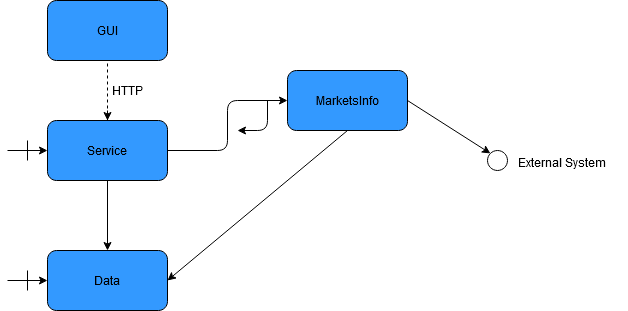

The diagram above was exported from draw.io. Its source (the exported page's mxGraphModel, read from the mxfile embedded in the PNG):
<mxGraphModel dx="1276" dy="575" grid="1" gridSize="10" guides="1" tooltips="1" connect="1" arrows="1" fold="1" page="1" pageScale="1" pageWidth="850" pageHeight="1100" math="0" shadow="0">
  <root>
    <mxCell id="0" />
    <mxCell id="1" parent="0" />
    <mxCell id="QouPHh1-0Glgj_3jL08l-1" value="GUI" style="rounded=1;whiteSpace=wrap;html=1;fillColor=#3399FF;" vertex="1" parent="1">
      <mxGeometry x="90" y="110" width="120" height="60" as="geometry" />
    </mxCell>
    <mxCell id="QouPHh1-0Glgj_3jL08l-2" value="Service" style="rounded=1;whiteSpace=wrap;html=1;fillColor=#3399FF;" vertex="1" parent="1">
      <mxGeometry x="90" y="230" width="120" height="60" as="geometry" />
    </mxCell>
    <mxCell id="QouPHh1-0Glgj_3jL08l-3" value="Data" style="rounded=1;whiteSpace=wrap;html=1;fillColor=#3399FF;" vertex="1" parent="1">
      <mxGeometry x="90" y="360" width="120" height="60" as="geometry" />
    </mxCell>
    <mxCell id="QouPHh1-0Glgj_3jL08l-4" value="" style="endArrow=classic;html=1;exitX=0.5;exitY=1;exitDx=0;exitDy=0;entryX=0.5;entryY=0;entryDx=0;entryDy=0;" edge="1" parent="1" source="QouPHh1-0Glgj_3jL08l-2" target="QouPHh1-0Glgj_3jL08l-3">
      <mxGeometry width="50" height="50" relative="1" as="geometry">
        <mxPoint x="190" y="300" as="sourcePoint" />
        <mxPoint x="240" y="250" as="targetPoint" />
      </mxGeometry>
    </mxCell>
    <mxCell id="QouPHh1-0Glgj_3jL08l-5" value="" style="endArrow=none;dashed=1;html=1;entryX=0.5;entryY=1;entryDx=0;entryDy=0;exitX=0.5;exitY=0;exitDx=0;exitDy=0;" edge="1" parent="1" source="QouPHh1-0Glgj_3jL08l-2" target="QouPHh1-0Glgj_3jL08l-1">
      <mxGeometry width="50" height="50" relative="1" as="geometry">
        <mxPoint x="190" y="300" as="sourcePoint" />
        <mxPoint x="240" y="250" as="targetPoint" />
      </mxGeometry>
    </mxCell>
    <mxCell id="QouPHh1-0Glgj_3jL08l-6" value="HTTP" style="text;html=1;strokeColor=none;fillColor=none;align=center;verticalAlign=middle;whiteSpace=wrap;rounded=0;" vertex="1" parent="1">
      <mxGeometry x="150" y="190" width="40" height="20" as="geometry" />
    </mxCell>
    <mxCell id="QouPHh1-0Glgj_3jL08l-7" value="" style="endArrow=classic;html=1;entryX=0;entryY=0.5;entryDx=0;entryDy=0;" edge="1" parent="1" target="QouPHh1-0Glgj_3jL08l-2">
      <mxGeometry width="50" height="50" relative="1" as="geometry">
        <mxPoint x="50" y="260" as="sourcePoint" />
        <mxPoint x="240" y="250" as="targetPoint" />
      </mxGeometry>
    </mxCell>
    <mxCell id="QouPHh1-0Glgj_3jL08l-8" value="" style="endArrow=classic;html=1;entryX=0;entryY=0.5;entryDx=0;entryDy=0;" edge="1" parent="1" target="QouPHh1-0Glgj_3jL08l-3">
      <mxGeometry width="50" height="50" relative="1" as="geometry">
        <mxPoint x="50" y="390" as="sourcePoint" />
        <mxPoint x="240" y="250" as="targetPoint" />
      </mxGeometry>
    </mxCell>
    <mxCell id="QouPHh1-0Glgj_3jL08l-10" value="" style="endArrow=none;html=1;" edge="1" parent="1">
      <mxGeometry width="50" height="50" relative="1" as="geometry">
        <mxPoint x="70" y="270" as="sourcePoint" />
        <mxPoint x="70" y="250" as="targetPoint" />
      </mxGeometry>
    </mxCell>
    <mxCell id="QouPHh1-0Glgj_3jL08l-11" value="" style="endArrow=none;html=1;" edge="1" parent="1">
      <mxGeometry width="50" height="50" relative="1" as="geometry">
        <mxPoint x="70" y="400" as="sourcePoint" />
        <mxPoint x="70" y="380" as="targetPoint" />
      </mxGeometry>
    </mxCell>
    <mxCell id="QouPHh1-0Glgj_3jL08l-12" value="MarketsInfo" style="rounded=1;whiteSpace=wrap;html=1;fillColor=#3399FF;" vertex="1" parent="1">
      <mxGeometry x="330" y="180" width="120" height="60" as="geometry" />
    </mxCell>
    <mxCell id="QouPHh1-0Glgj_3jL08l-16" value="" style="edgeStyle=elbowEdgeStyle;elbow=horizontal;endArrow=classic;html=1;exitX=1;exitY=0.5;exitDx=0;exitDy=0;entryX=0;entryY=0.5;entryDx=0;entryDy=0;" edge="1" parent="1" source="QouPHh1-0Glgj_3jL08l-2" target="QouPHh1-0Glgj_3jL08l-12">
      <mxGeometry width="50" height="50" relative="1" as="geometry">
        <mxPoint x="230" y="300" as="sourcePoint" />
        <mxPoint x="280" y="250" as="targetPoint" />
      </mxGeometry>
    </mxCell>
    <mxCell id="QouPHh1-0Glgj_3jL08l-19" value="" style="endArrow=classic;html=1;" edge="1" parent="1">
      <mxGeometry width="50" height="50" relative="1" as="geometry">
        <mxPoint x="310" y="210" as="sourcePoint" />
        <mxPoint x="280" y="240" as="targetPoint" />
        <Array as="points">
          <mxPoint x="310" y="240" />
        </Array>
      </mxGeometry>
    </mxCell>
    <mxCell id="QouPHh1-0Glgj_3jL08l-20" value="" style="endArrow=classic;html=1;entryX=0.5;entryY=0;entryDx=0;entryDy=0;" edge="1" parent="1" target="QouPHh1-0Glgj_3jL08l-2">
      <mxGeometry width="50" height="50" relative="1" as="geometry">
        <mxPoint x="150" y="220" as="sourcePoint" />
        <mxPoint x="280" y="250" as="targetPoint" />
      </mxGeometry>
    </mxCell>
    <mxCell id="QouPHh1-0Glgj_3jL08l-22" value="" style="endArrow=classic;html=1;exitX=0.5;exitY=1;exitDx=0;exitDy=0;entryX=1;entryY=0.5;entryDx=0;entryDy=0;" edge="1" parent="1" source="QouPHh1-0Glgj_3jL08l-12" target="QouPHh1-0Glgj_3jL08l-3">
      <mxGeometry width="50" height="50" relative="1" as="geometry">
        <mxPoint x="365" y="365" as="sourcePoint" />
        <mxPoint x="310" y="250" as="targetPoint" />
      </mxGeometry>
    </mxCell>
    <mxCell id="QouPHh1-0Glgj_3jL08l-28" value="" style="ellipse;whiteSpace=wrap;html=1;aspect=fixed;fillColor=#FFFFFF;" vertex="1" parent="1">
      <mxGeometry x="530" y="260" width="20" height="20" as="geometry" />
    </mxCell>
    <mxCell id="QouPHh1-0Glgj_3jL08l-29" value="" style="endArrow=classic;html=1;exitX=1;exitY=0.5;exitDx=0;exitDy=0;entryX=0;entryY=0;entryDx=0;entryDy=0;" edge="1" parent="1" source="QouPHh1-0Glgj_3jL08l-12" target="QouPHh1-0Glgj_3jL08l-28">
      <mxGeometry width="50" height="50" relative="1" as="geometry">
        <mxPoint x="630" y="310" as="sourcePoint" />
        <mxPoint x="680" y="260" as="targetPoint" />
      </mxGeometry>
    </mxCell>
    <mxCell id="QouPHh1-0Glgj_3jL08l-30" value="&lt;div&gt;External System&lt;/div&gt;&lt;div&gt;&lt;br&gt;&lt;/div&gt;" style="text;html=1;strokeColor=none;fillColor=none;align=center;verticalAlign=middle;whiteSpace=wrap;rounded=0;" vertex="1" parent="1">
      <mxGeometry x="540" y="270" width="130" height="20" as="geometry" />
    </mxCell>
  </root>
</mxGraphModel>